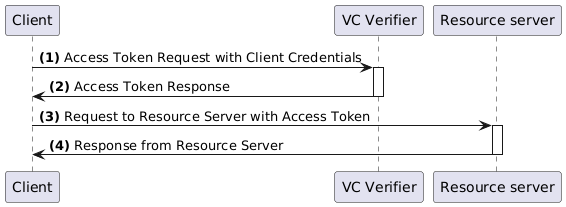

The diagram above was rendered by PlantUML. Its source (embedded in the PNG):
@startuml
participant "Client" as client
participant "VC Verifier" as verifier
participant "Resource server" as resource

client -> verifier --++: **(1)** Access Token Request with Client Credentials
verifier -> client --: **(2)** Access Token Response
client -> resource --++: **(3)** Request to Resource Server with Access Token
resource -> client --: **(4)** Response from Resource Server
@enduml